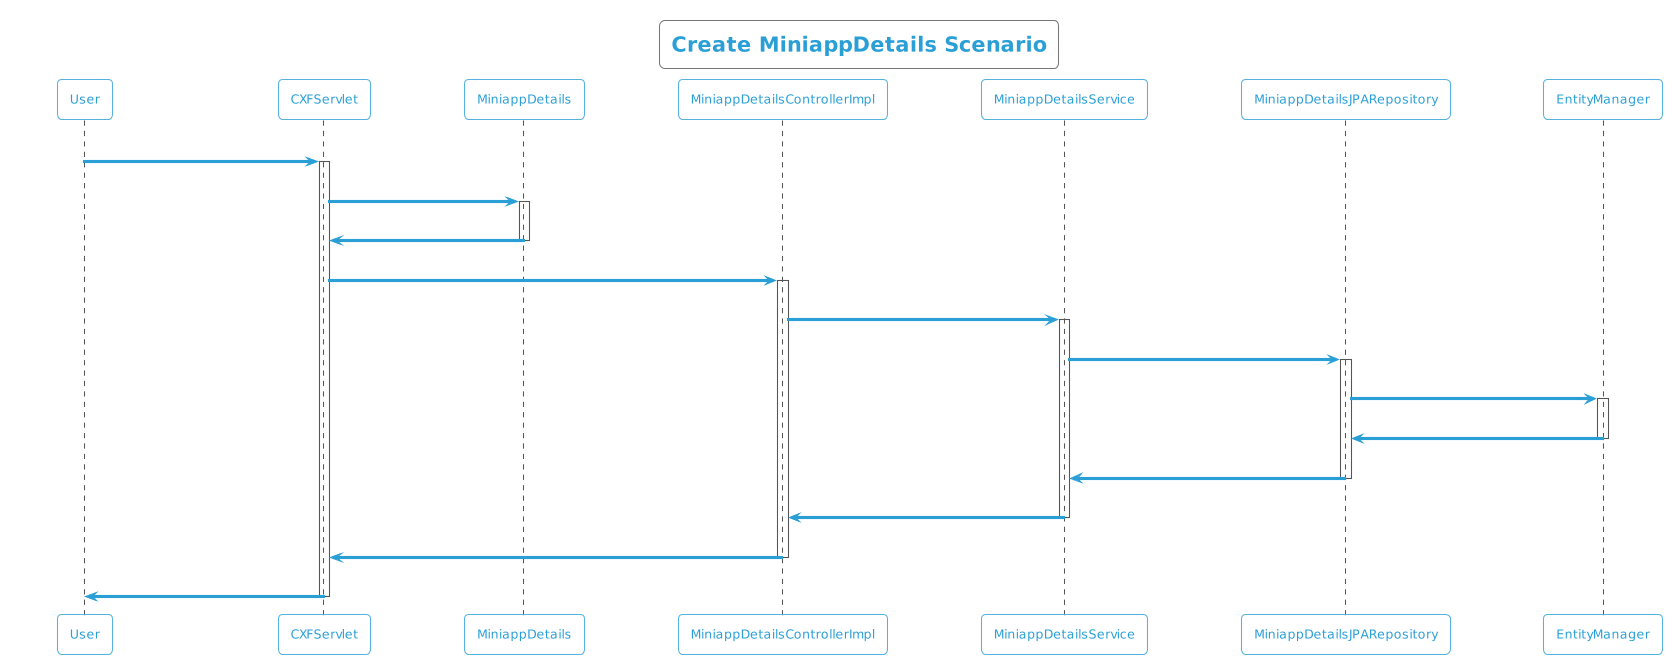

The diagram above was rendered by PlantUML. Its source (embedded in the PNG):
@startuml
!theme cyborg-outline
title Create MiniappDetails Scenario
participant User
User -> CXFServlet: POST, MiniappDetails
activate CXFServlet
CXFServlet -> MiniappDetails: << create >>
activate MiniappDetails
MiniappDetails -> CXFServlet: << instance >>
deactivate MiniappDetails
CXFServlet -> MiniappDetailsControllerImpl: create(:MiniappDetails)
activate MiniappDetailsControllerImpl
MiniappDetailsControllerImpl -> MiniappDetailsService: create(:MiniappDetails)
activate MiniappDetailsService
MiniappDetailsService -> MiniappDetailsJPARepository: create(:MiniappDetails)
activate MiniappDetailsJPARepository
MiniappDetailsJPARepository -> EntityManager: save(:MiniappDetails)
activate EntityManager
EntityManager -> MiniappDetailsJPARepository: << persisted MiniappDetails >>
deactivate EntityManager
MiniappDetailsJPARepository -> MiniappDetailsService: << persisted MiniappDetails >>
deactivate MiniappDetailsJPARepository
MiniappDetailsService -> MiniappDetailsControllerImpl: << persisted MiniappDetails >>
deactivate MiniappDetailsService
MiniappDetailsControllerImpl -> CXFServlet: << persisted MiniappDetails >>
deactivate MiniappDetailsControllerImpl
CXFServlet -> User: marshalled MiniappDetails XML
deactivate CXFServlet
@enduml